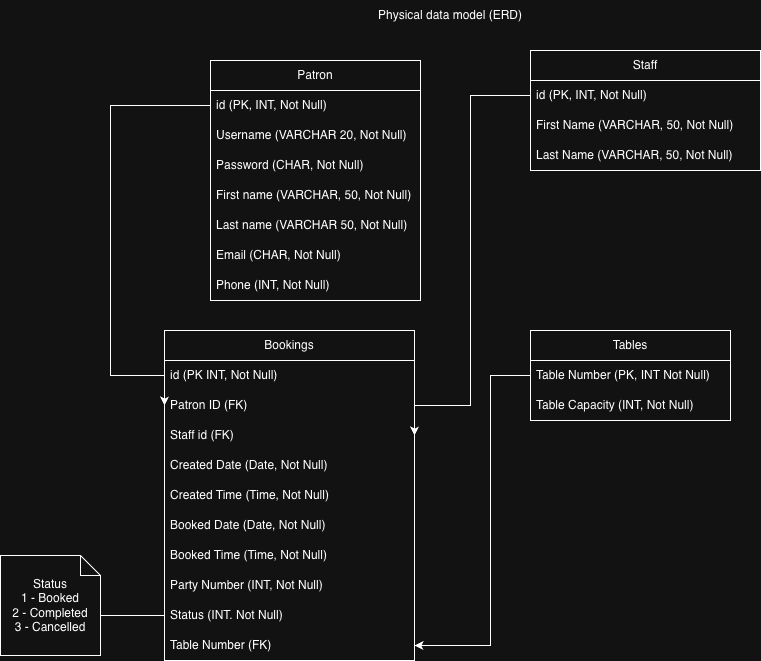

The diagram above was exported from draw.io. Its source (the exported page's mxGraphModel, read from the mxfile embedded in the PNG):
<mxGraphModel dx="1204" dy="733" grid="1" gridSize="10" guides="1" tooltips="1" connect="1" arrows="1" fold="1" page="1" pageScale="1" pageWidth="827" pageHeight="1169" math="0" shadow="0">
  <root>
    <mxCell id="dNo-XIjWdNh1iEXiKfsV-0" />
    <mxCell id="dNo-XIjWdNh1iEXiKfsV-1" parent="dNo-XIjWdNh1iEXiKfsV-0" />
    <mxCell id="dNo-XIjWdNh1iEXiKfsV-2" parent="dNo-XIjWdNh1iEXiKfsV-1" style="rounded=0;whiteSpace=wrap;html=1;strokeColor=none;" value="Physical data model (ERD)" vertex="1">
      <mxGeometry height="30" width="240" x="330" y="60" as="geometry" />
    </mxCell>
    <mxCell id="dNo-XIjWdNh1iEXiKfsV-3" parent="dNo-XIjWdNh1iEXiKfsV-1" style="swimlane;fontStyle=0;childLayout=stackLayout;horizontal=1;startSize=30;horizontalStack=0;resizeParent=1;resizeParentMax=0;resizeLast=0;collapsible=1;marginBottom=0;whiteSpace=wrap;html=1;miterlimit=6;" value="Patron" vertex="1">
      <mxGeometry height="240" width="210" x="210" y="120" as="geometry">
        <mxRectangle height="30" width="80" x="510" y="120" as="alternateBounds" />
      </mxGeometry>
    </mxCell>
    <mxCell id="dNo-XIjWdNh1iEXiKfsV-4" parent="dNo-XIjWdNh1iEXiKfsV-3" style="text;strokeColor=none;fillColor=none;align=left;verticalAlign=middle;spacingLeft=4;spacingRight=4;overflow=hidden;points=[[0,0.5],[1,0.5]];portConstraint=eastwest;rotatable=0;whiteSpace=wrap;html=1;" value="id (PK, INT, Not Null)" vertex="1">
      <mxGeometry height="30" width="210" y="30" as="geometry" />
    </mxCell>
    <mxCell id="G539bEG8vLlR_S38zaIY-5" parent="dNo-XIjWdNh1iEXiKfsV-3" style="text;strokeColor=none;fillColor=none;align=left;verticalAlign=middle;spacingLeft=4;spacingRight=4;overflow=hidden;points=[[0,0.5],[1,0.5]];portConstraint=eastwest;rotatable=0;whiteSpace=wrap;html=1;" value="Username (VARCHAR 20, Not Null)" vertex="1">
      <mxGeometry height="30" width="210" y="60" as="geometry" />
    </mxCell>
    <mxCell id="dNo-XIjWdNh1iEXiKfsV-5" parent="dNo-XIjWdNh1iEXiKfsV-3" style="text;strokeColor=none;fillColor=none;align=left;verticalAlign=middle;spacingLeft=4;spacingRight=4;overflow=hidden;points=[[0,0.5],[1,0.5]];portConstraint=eastwest;rotatable=0;whiteSpace=wrap;html=1;" value="Password (CHAR, Not Null&lt;span style=&quot;background-color: transparent; color: light-dark(rgb(0, 0, 0), rgb(255, 255, 255));&quot;&gt;)&lt;/span&gt;" vertex="1">
      <mxGeometry height="30" width="210" y="90" as="geometry" />
    </mxCell>
    <mxCell id="dNo-XIjWdNh1iEXiKfsV-6" parent="dNo-XIjWdNh1iEXiKfsV-3" style="text;strokeColor=none;fillColor=none;align=left;verticalAlign=middle;spacingLeft=4;spacingRight=4;overflow=hidden;points=[[0,0.5],[1,0.5]];portConstraint=eastwest;rotatable=0;whiteSpace=wrap;html=1;" value="First name (VARCHAR, 50, Not Null&lt;span style=&quot;background-color: transparent; color: light-dark(rgb(0, 0, 0), rgb(255, 255, 255));&quot;&gt;)&lt;/span&gt;" vertex="1">
      <mxGeometry height="30" width="210" y="120" as="geometry" />
    </mxCell>
    <mxCell id="dNo-XIjWdNh1iEXiKfsV-7" parent="dNo-XIjWdNh1iEXiKfsV-3" style="text;strokeColor=none;fillColor=none;align=left;verticalAlign=middle;spacingLeft=4;spacingRight=4;overflow=hidden;points=[[0,0.5],[1,0.5]];portConstraint=eastwest;rotatable=0;whiteSpace=wrap;html=1;" value="Last name (VARCHAR 50, Not Null)" vertex="1">
      <mxGeometry height="30" width="210" y="150" as="geometry" />
    </mxCell>
    <mxCell id="dNo-XIjWdNh1iEXiKfsV-8" parent="dNo-XIjWdNh1iEXiKfsV-3" style="text;strokeColor=none;fillColor=none;align=left;verticalAlign=middle;spacingLeft=4;spacingRight=4;overflow=hidden;points=[[0,0.5],[1,0.5]];portConstraint=eastwest;rotatable=0;whiteSpace=wrap;html=1;" value="Email (CHAR, Not Null)" vertex="1">
      <mxGeometry height="30" width="210" y="180" as="geometry" />
    </mxCell>
    <mxCell id="dNo-XIjWdNh1iEXiKfsV-9" parent="dNo-XIjWdNh1iEXiKfsV-3" style="text;strokeColor=none;fillColor=none;align=left;verticalAlign=middle;spacingLeft=4;spacingRight=4;overflow=hidden;points=[[0,0.5],[1,0.5]];portConstraint=eastwest;rotatable=0;whiteSpace=wrap;html=1;" value="Phone (INT, Not Null)" vertex="1">
      <mxGeometry height="30" width="210" y="210" as="geometry" />
    </mxCell>
    <mxCell id="dNo-XIjWdNh1iEXiKfsV-10" parent="dNo-XIjWdNh1iEXiKfsV-1" style="swimlane;fontStyle=0;childLayout=stackLayout;horizontal=1;startSize=30;horizontalStack=0;resizeParent=1;resizeParentMax=0;resizeLast=0;collapsible=1;marginBottom=0;whiteSpace=wrap;html=1;" value="Staff" vertex="1">
      <mxGeometry height="120" width="230" x="530" y="110" as="geometry" />
    </mxCell>
    <mxCell id="dNo-XIjWdNh1iEXiKfsV-11" parent="dNo-XIjWdNh1iEXiKfsV-10" style="text;strokeColor=none;fillColor=none;align=left;verticalAlign=middle;spacingLeft=4;spacingRight=4;overflow=hidden;points=[[0,0.5],[1,0.5]];portConstraint=eastwest;rotatable=0;whiteSpace=wrap;html=1;" value="id (PK, INT, Not Null)" vertex="1">
      <mxGeometry height="30" width="230" y="30" as="geometry" />
    </mxCell>
    <mxCell id="dNo-XIjWdNh1iEXiKfsV-12" parent="dNo-XIjWdNh1iEXiKfsV-10" style="text;strokeColor=none;fillColor=none;align=left;verticalAlign=middle;spacingLeft=4;spacingRight=4;overflow=hidden;points=[[0,0.5],[1,0.5]];portConstraint=eastwest;rotatable=0;whiteSpace=wrap;html=1;" value="First Name (VARCHAR, 50, Not Null&lt;span style=&quot;color: light-dark(rgb(0, 0, 0), rgb(255, 255, 255)); background-color: transparent;&quot;&gt;)&lt;/span&gt;" vertex="1">
      <mxGeometry height="30" width="230" y="60" as="geometry" />
    </mxCell>
    <mxCell id="dNo-XIjWdNh1iEXiKfsV-13" parent="dNo-XIjWdNh1iEXiKfsV-10" style="text;strokeColor=none;fillColor=none;align=left;verticalAlign=middle;spacingLeft=4;spacingRight=4;overflow=hidden;points=[[0,0.5],[1,0.5]];portConstraint=eastwest;rotatable=0;whiteSpace=wrap;html=1;" value="Last Name (VARCHAR, 50, Not Null&lt;span style=&quot;color: light-dark(rgb(0, 0, 0), rgb(255, 255, 255)); background-color: transparent;&quot;&gt;)&lt;/span&gt;" vertex="1">
      <mxGeometry height="30" width="230" y="90" as="geometry" />
    </mxCell>
    <mxCell id="dNo-XIjWdNh1iEXiKfsV-14" parent="dNo-XIjWdNh1iEXiKfsV-1" style="swimlane;fontStyle=0;childLayout=stackLayout;horizontal=1;startSize=30;horizontalStack=0;resizeParent=1;resizeParentMax=0;resizeLast=0;collapsible=1;marginBottom=0;whiteSpace=wrap;html=1;" value="Bookings" vertex="1">
      <mxGeometry height="330" width="250" x="164" y="390" as="geometry" />
    </mxCell>
    <mxCell id="dNo-XIjWdNh1iEXiKfsV-15" parent="dNo-XIjWdNh1iEXiKfsV-14" style="text;strokeColor=none;fillColor=none;align=left;verticalAlign=middle;spacingLeft=4;spacingRight=4;overflow=hidden;points=[[0,0.5],[1,0.5]];portConstraint=eastwest;rotatable=0;whiteSpace=wrap;html=1;" value="id (PK INT, Not Null)" vertex="1">
      <mxGeometry height="30" width="250" y="30" as="geometry" />
    </mxCell>
    <mxCell id="dNo-XIjWdNh1iEXiKfsV-16" parent="dNo-XIjWdNh1iEXiKfsV-14" style="text;strokeColor=none;fillColor=none;align=left;verticalAlign=middle;spacingLeft=4;spacingRight=4;overflow=hidden;points=[[0,0.5],[1,0.5]];portConstraint=eastwest;rotatable=0;whiteSpace=wrap;html=1;" value="Patron ID (FK)" vertex="1">
      <mxGeometry height="30" width="250" y="60" as="geometry" />
    </mxCell>
    <mxCell id="dNo-XIjWdNh1iEXiKfsV-17" parent="dNo-XIjWdNh1iEXiKfsV-14" style="text;strokeColor=none;fillColor=none;align=left;verticalAlign=middle;spacingLeft=4;spacingRight=4;overflow=hidden;points=[[0,0.5],[1,0.5]];portConstraint=eastwest;rotatable=0;whiteSpace=wrap;html=1;" value="Staff id (FK)" vertex="1">
      <mxGeometry height="30" width="250" y="90" as="geometry" />
    </mxCell>
    <mxCell id="dNo-XIjWdNh1iEXiKfsV-18" parent="dNo-XIjWdNh1iEXiKfsV-14" style="text;strokeColor=none;fillColor=none;align=left;verticalAlign=middle;spacingLeft=4;spacingRight=4;overflow=hidden;points=[[0,0.5],[1,0.5]];portConstraint=eastwest;rotatable=0;whiteSpace=wrap;html=1;" value="Created Date (Date, Not Null)" vertex="1">
      <mxGeometry height="30" width="250" y="120" as="geometry" />
    </mxCell>
    <mxCell id="dNo-XIjWdNh1iEXiKfsV-19" parent="dNo-XIjWdNh1iEXiKfsV-14" style="text;strokeColor=none;fillColor=none;align=left;verticalAlign=middle;spacingLeft=4;spacingRight=4;overflow=hidden;points=[[0,0.5],[1,0.5]];portConstraint=eastwest;rotatable=0;whiteSpace=wrap;html=1;" value="Created Time (Time, Not Null)" vertex="1">
      <mxGeometry height="30" width="250" y="150" as="geometry" />
    </mxCell>
    <mxCell id="dNo-XIjWdNh1iEXiKfsV-20" parent="dNo-XIjWdNh1iEXiKfsV-14" style="text;strokeColor=none;fillColor=none;align=left;verticalAlign=middle;spacingLeft=4;spacingRight=4;overflow=hidden;points=[[0,0.5],[1,0.5]];portConstraint=eastwest;rotatable=0;whiteSpace=wrap;html=1;" value="Booked Date (Date, Not Null)" vertex="1">
      <mxGeometry height="30" width="250" y="180" as="geometry" />
    </mxCell>
    <mxCell id="dNo-XIjWdNh1iEXiKfsV-21" parent="dNo-XIjWdNh1iEXiKfsV-14" style="text;strokeColor=none;fillColor=none;align=left;verticalAlign=middle;spacingLeft=4;spacingRight=4;overflow=hidden;points=[[0,0.5],[1,0.5]];portConstraint=eastwest;rotatable=0;whiteSpace=wrap;html=1;" value="Booked Time (Time, Not Null)" vertex="1">
      <mxGeometry height="30" width="250" y="210" as="geometry" />
    </mxCell>
    <mxCell id="dNo-XIjWdNh1iEXiKfsV-22" parent="dNo-XIjWdNh1iEXiKfsV-14" style="text;strokeColor=none;fillColor=none;align=left;verticalAlign=middle;spacingLeft=4;spacingRight=4;overflow=hidden;points=[[0,0.5],[1,0.5]];portConstraint=eastwest;rotatable=0;whiteSpace=wrap;html=1;" value="Party Number (INT, Not Null)" vertex="1">
      <mxGeometry height="30" width="250" y="240" as="geometry" />
    </mxCell>
    <mxCell id="dNo-XIjWdNh1iEXiKfsV-23" parent="dNo-XIjWdNh1iEXiKfsV-14" style="text;strokeColor=none;fillColor=none;align=left;verticalAlign=middle;spacingLeft=4;spacingRight=4;overflow=hidden;points=[[0,0.5],[1,0.5]];portConstraint=eastwest;rotatable=0;whiteSpace=wrap;html=1;" value="Status (INT. Not Null)" vertex="1">
      <mxGeometry height="30" width="250" y="270" as="geometry" />
    </mxCell>
    <mxCell id="dNo-XIjWdNh1iEXiKfsV-24" parent="dNo-XIjWdNh1iEXiKfsV-14" style="text;strokeColor=none;fillColor=none;align=left;verticalAlign=middle;spacingLeft=4;spacingRight=4;overflow=hidden;points=[[0,0.5],[1,0.5]];portConstraint=eastwest;rotatable=0;whiteSpace=wrap;html=1;" value="Table Number (FK)" vertex="1">
      <mxGeometry height="30" width="250" y="300" as="geometry" />
    </mxCell>
    <mxCell id="dNo-XIjWdNh1iEXiKfsV-25" parent="dNo-XIjWdNh1iEXiKfsV-1" style="swimlane;fontStyle=0;childLayout=stackLayout;horizontal=1;startSize=30;horizontalStack=0;resizeParent=1;resizeParentMax=0;resizeLast=0;collapsible=1;marginBottom=0;whiteSpace=wrap;html=1;" value="Tables" vertex="1">
      <mxGeometry height="90" width="200" x="530" y="390" as="geometry" />
    </mxCell>
    <mxCell id="dNo-XIjWdNh1iEXiKfsV-26" parent="dNo-XIjWdNh1iEXiKfsV-25" style="text;strokeColor=none;fillColor=none;align=left;verticalAlign=middle;spacingLeft=4;spacingRight=4;overflow=hidden;points=[[0,0.5],[1,0.5]];portConstraint=eastwest;rotatable=0;whiteSpace=wrap;html=1;" value="Table Number (PK, INT Not Null)" vertex="1">
      <mxGeometry height="30" width="200" y="30" as="geometry" />
    </mxCell>
    <mxCell id="dNo-XIjWdNh1iEXiKfsV-27" parent="dNo-XIjWdNh1iEXiKfsV-25" style="text;strokeColor=none;fillColor=none;align=left;verticalAlign=middle;spacingLeft=4;spacingRight=4;overflow=hidden;points=[[0,0.5],[1,0.5]];portConstraint=eastwest;rotatable=0;whiteSpace=wrap;html=1;" value="Table Capacity (INT, Not Null)" vertex="1">
      <mxGeometry height="30" width="200" y="60" as="geometry" />
    </mxCell>
    <mxCell id="dNo-XIjWdNh1iEXiKfsV-28" edge="1" parent="dNo-XIjWdNh1iEXiKfsV-1" source="dNo-XIjWdNh1iEXiKfsV-4" style="edgeStyle=orthogonalEdgeStyle;rounded=0;orthogonalLoop=1;jettySize=auto;html=1;entryX=0;entryY=0.5;entryDx=0;entryDy=0;" target="dNo-XIjWdNh1iEXiKfsV-16" value="">
      <mxGeometry relative="1" as="geometry">
        <Array as="points">
          <mxPoint x="110" y="165" />
          <mxPoint x="110" y="435" />
        </Array>
      </mxGeometry>
    </mxCell>
    <mxCell id="dNo-XIjWdNh1iEXiKfsV-29" edge="1" parent="dNo-XIjWdNh1iEXiKfsV-1" source="dNo-XIjWdNh1iEXiKfsV-11" style="edgeStyle=orthogonalEdgeStyle;rounded=0;orthogonalLoop=1;jettySize=auto;html=1;entryX=1;entryY=0.5;entryDx=0;entryDy=0;" target="dNo-XIjWdNh1iEXiKfsV-17" value="">
      <mxGeometry relative="1" as="geometry">
        <Array as="points">
          <mxPoint x="470" y="155" />
          <mxPoint x="470" y="465" />
        </Array>
      </mxGeometry>
    </mxCell>
    <mxCell id="dNo-XIjWdNh1iEXiKfsV-30" edge="1" parent="dNo-XIjWdNh1iEXiKfsV-1" source="dNo-XIjWdNh1iEXiKfsV-26" style="edgeStyle=orthogonalEdgeStyle;rounded=0;orthogonalLoop=1;jettySize=auto;html=1;entryX=1;entryY=0.5;entryDx=0;entryDy=0;" target="dNo-XIjWdNh1iEXiKfsV-24" value="">
      <mxGeometry relative="1" as="geometry">
        <Array as="points">
          <mxPoint x="490" y="435" />
          <mxPoint x="490" y="705" />
        </Array>
      </mxGeometry>
    </mxCell>
    <mxCell id="G539bEG8vLlR_S38zaIY-0" parent="dNo-XIjWdNh1iEXiKfsV-1" style="shape=note;size=20;whiteSpace=wrap;html=1;" value="Status&lt;div&gt;1 - Booked&lt;/div&gt;&lt;div&gt;2 - Completed&lt;/div&gt;&lt;div&gt;3 - Cancelled&lt;/div&gt;" vertex="1">
      <mxGeometry height="100" width="100" y="615" as="geometry" />
    </mxCell>
    <mxCell id="G539bEG8vLlR_S38zaIY-2" edge="1" parent="dNo-XIjWdNh1iEXiKfsV-1" source="G539bEG8vLlR_S38zaIY-0" style="endArrow=none;html=1;rounded=0;exitX=0;exitY=0;exitDx=100;exitDy=60;exitPerimeter=0;entryX=0;entryY=0.5;entryDx=0;entryDy=0;" target="dNo-XIjWdNh1iEXiKfsV-23" value="">
      <mxGeometry height="50" relative="1" width="50" as="geometry">
        <mxPoint x="390" y="440" as="sourcePoint" />
        <mxPoint x="440" y="390" as="targetPoint" />
      </mxGeometry>
    </mxCell>
  </root>
</mxGraphModel>